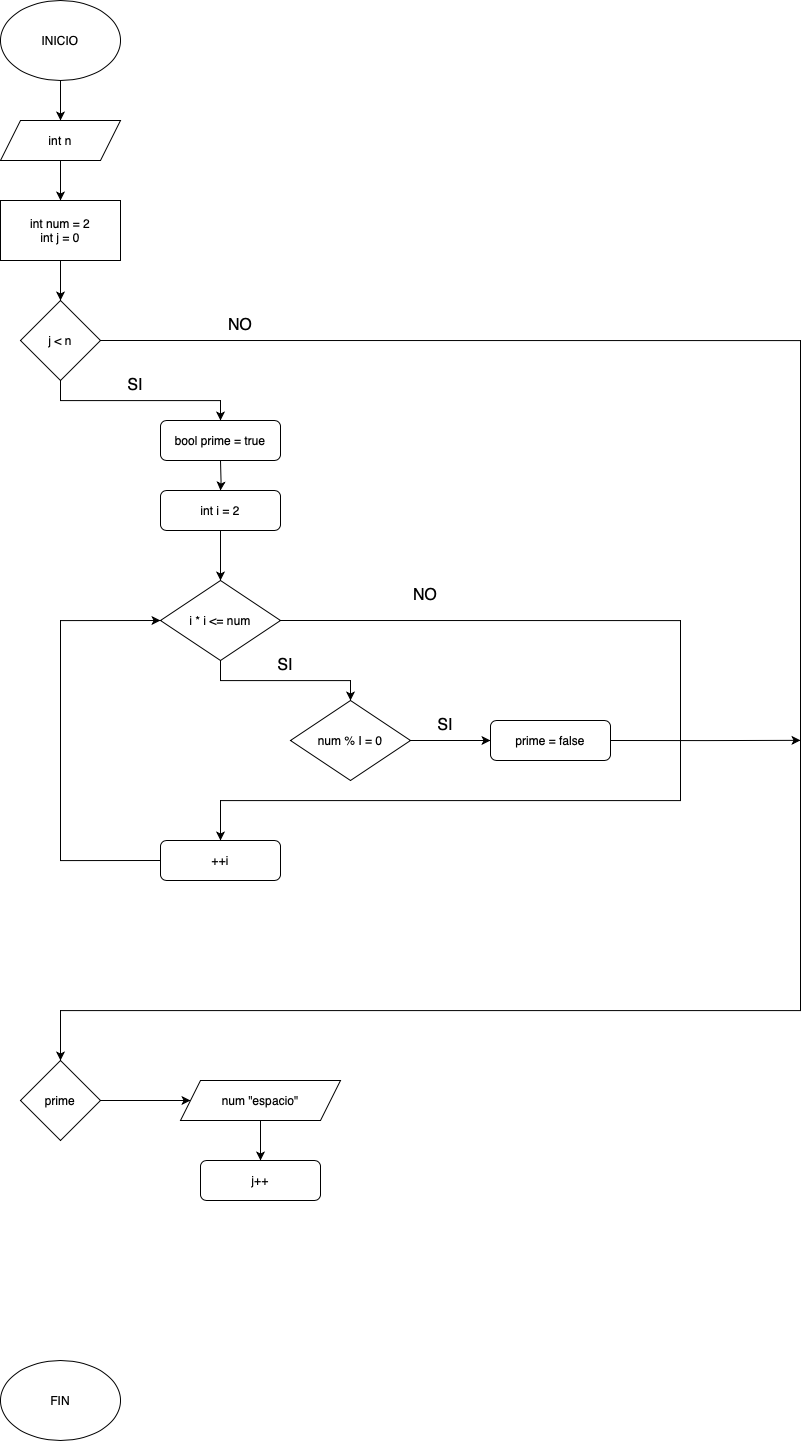

The diagram above was exported from draw.io. Its source (the exported page's mxGraphModel, read from the mxfile embedded in the PNG):
<mxGraphModel dx="818" dy="1135" grid="1" gridSize="10" guides="1" tooltips="1" connect="1" arrows="1" fold="1" page="1" pageScale="1" pageWidth="827" pageHeight="1169" math="0" shadow="0">
  <root>
    <mxCell id="0" />
    <mxCell id="1" parent="0" />
    <mxCell id="z3wuSAgu_QLP9I3lVFAv-1" value="" style="edgeStyle=orthogonalEdgeStyle;rounded=0;orthogonalLoop=1;jettySize=auto;html=1;" edge="1" parent="1" source="z3wuSAgu_QLP9I3lVFAv-2" target="z3wuSAgu_QLP9I3lVFAv-19">
      <mxGeometry relative="1" as="geometry" />
    </mxCell>
    <mxCell id="z3wuSAgu_QLP9I3lVFAv-2" value="INICIO" style="ellipse;whiteSpace=wrap;html=1;" vertex="1" parent="1">
      <mxGeometry x="80" y="160" width="120" height="80" as="geometry" />
    </mxCell>
    <mxCell id="z3wuSAgu_QLP9I3lVFAv-3" value="" style="edgeStyle=orthogonalEdgeStyle;rounded=0;orthogonalLoop=1;jettySize=auto;html=1;" edge="1" parent="1" source="z3wuSAgu_QLP9I3lVFAv-4">
      <mxGeometry relative="1" as="geometry">
        <mxPoint x="140" y="460" as="targetPoint" />
      </mxGeometry>
    </mxCell>
    <mxCell id="z3wuSAgu_QLP9I3lVFAv-4" value="int num = 2&lt;div&gt;int j = 0&lt;/div&gt;" style="rounded=0;whiteSpace=wrap;html=1;" vertex="1" parent="1">
      <mxGeometry x="80" y="360" width="120" height="60" as="geometry" />
    </mxCell>
    <mxCell id="z3wuSAgu_QLP9I3lVFAv-5" style="edgeStyle=orthogonalEdgeStyle;rounded=0;orthogonalLoop=1;jettySize=auto;html=1;exitX=0.5;exitY=1;exitDx=0;exitDy=0;entryX=0.5;entryY=0;entryDx=0;entryDy=0;" edge="1" parent="1" source="z3wuSAgu_QLP9I3lVFAv-7" target="z3wuSAgu_QLP9I3lVFAv-20">
      <mxGeometry relative="1" as="geometry">
        <mxPoint x="320" y="580" as="targetPoint" />
      </mxGeometry>
    </mxCell>
    <mxCell id="z3wuSAgu_QLP9I3lVFAv-6" style="edgeStyle=orthogonalEdgeStyle;rounded=0;orthogonalLoop=1;jettySize=auto;html=1;exitX=1;exitY=0.5;exitDx=0;exitDy=0;entryX=0.5;entryY=0;entryDx=0;entryDy=0;" edge="1" parent="1" source="z3wuSAgu_QLP9I3lVFAv-7" target="z3wuSAgu_QLP9I3lVFAv-35">
      <mxGeometry relative="1" as="geometry">
        <Array as="points">
          <mxPoint x="880" y="500" />
          <mxPoint x="880" y="1170" />
          <mxPoint x="140" y="1170" />
        </Array>
      </mxGeometry>
    </mxCell>
    <mxCell id="z3wuSAgu_QLP9I3lVFAv-7" value="j &amp;lt; n" style="rhombus;whiteSpace=wrap;html=1;" vertex="1" parent="1">
      <mxGeometry x="100" y="460" width="80" height="80" as="geometry" />
    </mxCell>
    <mxCell id="z3wuSAgu_QLP9I3lVFAv-10" style="edgeStyle=orthogonalEdgeStyle;rounded=0;orthogonalLoop=1;jettySize=auto;html=1;exitX=0;exitY=0.5;exitDx=0;exitDy=0;entryX=0;entryY=0.5;entryDx=0;entryDy=0;" edge="1" parent="1" source="z3wuSAgu_QLP9I3lVFAv-11" target="z3wuSAgu_QLP9I3lVFAv-23">
      <mxGeometry relative="1" as="geometry">
        <Array as="points">
          <mxPoint x="140" y="1020" />
          <mxPoint x="140" y="780" />
        </Array>
      </mxGeometry>
    </mxCell>
    <mxCell id="z3wuSAgu_QLP9I3lVFAv-11" value="++i" style="rounded=1;whiteSpace=wrap;html=1;" vertex="1" parent="1">
      <mxGeometry x="240" y="1000" width="120" height="40" as="geometry" />
    </mxCell>
    <mxCell id="z3wuSAgu_QLP9I3lVFAv-12" value="" style="edgeStyle=orthogonalEdgeStyle;rounded=0;orthogonalLoop=1;jettySize=auto;html=1;" edge="1" parent="1" target="z3wuSAgu_QLP9I3lVFAv-14">
      <mxGeometry relative="1" as="geometry">
        <mxPoint x="300" y="620" as="sourcePoint" />
      </mxGeometry>
    </mxCell>
    <mxCell id="z3wuSAgu_QLP9I3lVFAv-24" value="" style="edgeStyle=orthogonalEdgeStyle;rounded=0;orthogonalLoop=1;jettySize=auto;html=1;" edge="1" parent="1" source="z3wuSAgu_QLP9I3lVFAv-14" target="z3wuSAgu_QLP9I3lVFAv-23">
      <mxGeometry relative="1" as="geometry" />
    </mxCell>
    <mxCell id="z3wuSAgu_QLP9I3lVFAv-14" value="int i = 2" style="rounded=1;whiteSpace=wrap;html=1;" vertex="1" parent="1">
      <mxGeometry x="240" y="650" width="120" height="40" as="geometry" />
    </mxCell>
    <mxCell id="z3wuSAgu_QLP9I3lVFAv-15" value="FIN" style="ellipse;whiteSpace=wrap;html=1;" vertex="1" parent="1">
      <mxGeometry x="80" y="1520" width="120" height="80" as="geometry" />
    </mxCell>
    <mxCell id="z3wuSAgu_QLP9I3lVFAv-16" value="SI" style="text;html=1;align=center;verticalAlign=middle;whiteSpace=wrap;rounded=0;fontSize=16;" vertex="1" parent="1">
      <mxGeometry x="200" y="530" width="30" height="30" as="geometry" />
    </mxCell>
    <mxCell id="z3wuSAgu_QLP9I3lVFAv-17" value="NO" style="text;html=1;align=center;verticalAlign=middle;whiteSpace=wrap;rounded=0;fontSize=16;" vertex="1" parent="1">
      <mxGeometry x="305" y="470" width="30" height="30" as="geometry" />
    </mxCell>
    <mxCell id="z3wuSAgu_QLP9I3lVFAv-18" value="" style="edgeStyle=orthogonalEdgeStyle;rounded=0;orthogonalLoop=1;jettySize=auto;html=1;" edge="1" parent="1" source="z3wuSAgu_QLP9I3lVFAv-19" target="z3wuSAgu_QLP9I3lVFAv-4">
      <mxGeometry relative="1" as="geometry" />
    </mxCell>
    <mxCell id="z3wuSAgu_QLP9I3lVFAv-19" value="int n" style="shape=parallelogram;perimeter=parallelogramPerimeter;whiteSpace=wrap;html=1;fixedSize=1;" vertex="1" parent="1">
      <mxGeometry x="80" y="280" width="120" height="40" as="geometry" />
    </mxCell>
    <mxCell id="z3wuSAgu_QLP9I3lVFAv-20" value="bool prime = true" style="rounded=1;whiteSpace=wrap;html=1;" vertex="1" parent="1">
      <mxGeometry x="240" y="580" width="120" height="40" as="geometry" />
    </mxCell>
    <mxCell id="z3wuSAgu_QLP9I3lVFAv-39" style="edgeStyle=orthogonalEdgeStyle;rounded=0;orthogonalLoop=1;jettySize=auto;html=1;exitX=0.5;exitY=1;exitDx=0;exitDy=0;entryX=0.5;entryY=0;entryDx=0;entryDy=0;" edge="1" parent="1" source="z3wuSAgu_QLP9I3lVFAv-22" target="z3wuSAgu_QLP9I3lVFAv-37">
      <mxGeometry relative="1" as="geometry" />
    </mxCell>
    <mxCell id="z3wuSAgu_QLP9I3lVFAv-22" value="num &quot;espacio&quot;" style="shape=parallelogram;perimeter=parallelogramPerimeter;whiteSpace=wrap;html=1;fixedSize=1;" vertex="1" parent="1">
      <mxGeometry x="260" y="1240" width="160" height="40" as="geometry" />
    </mxCell>
    <mxCell id="z3wuSAgu_QLP9I3lVFAv-27" style="edgeStyle=orthogonalEdgeStyle;rounded=0;orthogonalLoop=1;jettySize=auto;html=1;exitX=0.5;exitY=1;exitDx=0;exitDy=0;entryX=0.5;entryY=0;entryDx=0;entryDy=0;" edge="1" parent="1" source="z3wuSAgu_QLP9I3lVFAv-23" target="z3wuSAgu_QLP9I3lVFAv-25">
      <mxGeometry relative="1" as="geometry" />
    </mxCell>
    <mxCell id="z3wuSAgu_QLP9I3lVFAv-32" style="edgeStyle=orthogonalEdgeStyle;rounded=0;orthogonalLoop=1;jettySize=auto;html=1;exitX=1;exitY=0.5;exitDx=0;exitDy=0;entryX=0.5;entryY=0;entryDx=0;entryDy=0;" edge="1" parent="1" source="z3wuSAgu_QLP9I3lVFAv-23" target="z3wuSAgu_QLP9I3lVFAv-11">
      <mxGeometry relative="1" as="geometry">
        <Array as="points">
          <mxPoint x="760" y="780" />
          <mxPoint x="760" y="960" />
          <mxPoint x="300" y="960" />
        </Array>
      </mxGeometry>
    </mxCell>
    <mxCell id="z3wuSAgu_QLP9I3lVFAv-23" value="i * i &amp;lt;= num" style="rhombus;whiteSpace=wrap;html=1;" vertex="1" parent="1">
      <mxGeometry x="240" y="740" width="120" height="80" as="geometry" />
    </mxCell>
    <mxCell id="z3wuSAgu_QLP9I3lVFAv-28" style="edgeStyle=orthogonalEdgeStyle;rounded=0;orthogonalLoop=1;jettySize=auto;html=1;exitX=1;exitY=0.5;exitDx=0;exitDy=0;entryX=0;entryY=0.5;entryDx=0;entryDy=0;" edge="1" parent="1" source="z3wuSAgu_QLP9I3lVFAv-25" target="z3wuSAgu_QLP9I3lVFAv-26">
      <mxGeometry relative="1" as="geometry" />
    </mxCell>
    <mxCell id="z3wuSAgu_QLP9I3lVFAv-25" value="num % I = 0" style="rhombus;whiteSpace=wrap;html=1;" vertex="1" parent="1">
      <mxGeometry x="370" y="860" width="120" height="80" as="geometry" />
    </mxCell>
    <mxCell id="z3wuSAgu_QLP9I3lVFAv-34" style="edgeStyle=orthogonalEdgeStyle;rounded=0;orthogonalLoop=1;jettySize=auto;html=1;exitX=1;exitY=0.5;exitDx=0;exitDy=0;" edge="1" parent="1" source="z3wuSAgu_QLP9I3lVFAv-26">
      <mxGeometry relative="1" as="geometry">
        <mxPoint x="880" y="899.8421052631579" as="targetPoint" />
      </mxGeometry>
    </mxCell>
    <mxCell id="z3wuSAgu_QLP9I3lVFAv-26" value="prime = false" style="rounded=1;whiteSpace=wrap;html=1;" vertex="1" parent="1">
      <mxGeometry x="570" y="880" width="120" height="40" as="geometry" />
    </mxCell>
    <mxCell id="z3wuSAgu_QLP9I3lVFAv-29" value="SI" style="text;html=1;align=center;verticalAlign=middle;whiteSpace=wrap;rounded=0;fontSize=16;" vertex="1" parent="1">
      <mxGeometry x="350" y="810" width="30" height="30" as="geometry" />
    </mxCell>
    <mxCell id="z3wuSAgu_QLP9I3lVFAv-30" value="SI" style="text;html=1;align=center;verticalAlign=middle;whiteSpace=wrap;rounded=0;fontSize=16;" vertex="1" parent="1">
      <mxGeometry x="510" y="870" width="30" height="30" as="geometry" />
    </mxCell>
    <mxCell id="z3wuSAgu_QLP9I3lVFAv-31" value="NO" style="text;html=1;align=center;verticalAlign=middle;whiteSpace=wrap;rounded=0;fontSize=16;" vertex="1" parent="1">
      <mxGeometry x="490" y="740" width="30" height="30" as="geometry" />
    </mxCell>
    <mxCell id="z3wuSAgu_QLP9I3lVFAv-38" style="edgeStyle=orthogonalEdgeStyle;rounded=0;orthogonalLoop=1;jettySize=auto;html=1;exitX=1;exitY=0.5;exitDx=0;exitDy=0;entryX=0;entryY=0.5;entryDx=0;entryDy=0;" edge="1" parent="1" source="z3wuSAgu_QLP9I3lVFAv-35" target="z3wuSAgu_QLP9I3lVFAv-22">
      <mxGeometry relative="1" as="geometry" />
    </mxCell>
    <mxCell id="z3wuSAgu_QLP9I3lVFAv-35" value="prime" style="rhombus;whiteSpace=wrap;html=1;" vertex="1" parent="1">
      <mxGeometry x="100" y="1220" width="80" height="80" as="geometry" />
    </mxCell>
    <mxCell id="z3wuSAgu_QLP9I3lVFAv-37" value="j++" style="rounded=1;whiteSpace=wrap;html=1;" vertex="1" parent="1">
      <mxGeometry x="280" y="1320" width="120" height="40" as="geometry" />
    </mxCell>
  </root>
</mxGraphModel>